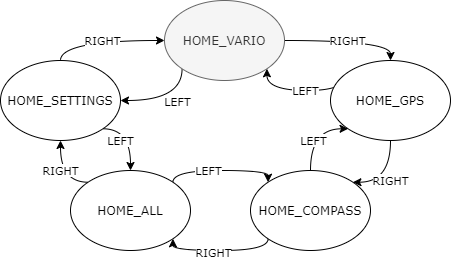

The diagram above was exported from draw.io. Its source (the exported page's mxGraphModel, read from the mxfile embedded in the PNG):
<mxGraphModel dx="1422" dy="802" grid="1" gridSize="10" guides="1" tooltips="1" connect="1" arrows="1" fold="1" page="1" pageScale="1" pageWidth="1169" pageHeight="827" math="0" shadow="0">
  <root>
    <mxCell id="0" />
    <mxCell id="1" parent="0" />
    <mxCell id="2" value="RIGHT" style="edgeStyle=orthogonalEdgeStyle;rounded=0;orthogonalLoop=1;jettySize=auto;html=1;exitX=1;exitY=0.5;exitDx=0;exitDy=0;entryX=0.5;entryY=0;entryDx=0;entryDy=0;startArrow=none;startFill=0;endArrow=classic;endFill=1;curved=1;fontFamily=Verdana;" edge="1" source="5" target="8" parent="1">
      <mxGeometry relative="1" as="geometry">
        <Array as="points">
          <mxPoint x="750" y="260" />
        </Array>
      </mxGeometry>
    </mxCell>
    <mxCell id="3" style="edgeStyle=orthogonalEdgeStyle;rounded=0;orthogonalLoop=1;jettySize=auto;html=1;exitX=0;exitY=1;exitDx=0;exitDy=0;startArrow=none;startFill=0;endArrow=classic;endFill=1;entryX=1;entryY=0.5;entryDx=0;entryDy=0;fontFamily=Verdana;curved=1;" edge="1" source="5" target="21" parent="1">
      <mxGeometry relative="1" as="geometry">
        <mxPoint x="617" y="306" as="targetPoint" />
        <Array as="points">
          <mxPoint x="542" y="320" />
        </Array>
      </mxGeometry>
    </mxCell>
    <mxCell id="4" value="LEFT" style="edgeLabel;html=1;align=center;verticalAlign=middle;resizable=0;points=[];fontFamily=Verdana;" vertex="1" connectable="0" parent="3">
      <mxGeometry x="-0.2116" y="1" relative="1" as="geometry">
        <mxPoint y="-1" as="offset" />
      </mxGeometry>
    </mxCell>
    <mxCell id="5" value="HOME_VARIO" style="ellipse;whiteSpace=wrap;html=1;fontFamily=Verdana;fillColor=#f5f5f5;strokeColor=#666666;fontColor=#333333;" vertex="1" parent="1">
      <mxGeometry x="524" y="220" width="120" height="80" as="geometry" />
    </mxCell>
    <mxCell id="6" value="LEFT" style="edgeStyle=orthogonalEdgeStyle;orthogonalLoop=1;jettySize=auto;html=1;exitX=0;exitY=0;exitDx=0;exitDy=0;entryX=1;entryY=1;entryDx=0;entryDy=0;startArrow=none;startFill=0;endArrow=classic;endFill=1;fontFamily=Verdana;curved=1;" edge="1" source="8" target="5" parent="1">
      <mxGeometry relative="1" as="geometry">
        <Array as="points">
          <mxPoint x="708" y="310" />
          <mxPoint x="626" y="310" />
        </Array>
      </mxGeometry>
    </mxCell>
    <mxCell id="7" value="RIGHT" style="edgeStyle=orthogonalEdgeStyle;rounded=0;orthogonalLoop=1;jettySize=auto;html=1;exitX=0.5;exitY=1;exitDx=0;exitDy=0;entryX=1;entryY=0;entryDx=0;entryDy=0;startArrow=none;startFill=0;endArrow=classic;endFill=1;fontFamily=Verdana;curved=1;" edge="1" source="8" target="13" parent="1">
      <mxGeometry relative="1" as="geometry">
        <Array as="points">
          <mxPoint x="750" y="402" />
        </Array>
      </mxGeometry>
    </mxCell>
    <mxCell id="8" value="HOME_GPS" style="ellipse;whiteSpace=wrap;html=1;fontFamily=Verdana;" vertex="1" parent="1">
      <mxGeometry x="690" y="280" width="120" height="80" as="geometry" />
    </mxCell>
    <mxCell id="9" style="edgeStyle=orthogonalEdgeStyle;rounded=0;orthogonalLoop=1;jettySize=auto;html=1;exitX=0.5;exitY=0;exitDx=0;exitDy=0;startArrow=none;startFill=0;endArrow=classic;endFill=1;entryX=0;entryY=1;entryDx=0;entryDy=0;fontFamily=Verdana;curved=1;" edge="1" source="13" target="8" parent="1">
      <mxGeometry relative="1" as="geometry">
        <mxPoint x="729" y="460" as="targetPoint" />
        <Array as="points">
          <mxPoint x="670" y="348" />
        </Array>
      </mxGeometry>
    </mxCell>
    <mxCell id="10" value="LEFT" style="edgeLabel;html=1;align=center;verticalAlign=middle;resizable=0;points=[];fontFamily=Verdana;" vertex="1" connectable="0" parent="9">
      <mxGeometry x="-0.225" y="-2" relative="1" as="geometry">
        <mxPoint as="offset" />
      </mxGeometry>
    </mxCell>
    <mxCell id="11" style="edgeStyle=orthogonalEdgeStyle;rounded=0;orthogonalLoop=1;jettySize=auto;html=1;exitX=0;exitY=1;exitDx=0;exitDy=0;entryX=1;entryY=1;entryDx=0;entryDy=0;startArrow=none;startFill=0;endArrow=classic;endFill=1;fontFamily=Verdana;curved=1;" edge="1" source="13" target="17" parent="1">
      <mxGeometry relative="1" as="geometry">
        <Array as="points">
          <mxPoint x="628" y="470" />
          <mxPoint x="532" y="470" />
        </Array>
      </mxGeometry>
    </mxCell>
    <mxCell id="12" value="RIGHT" style="edgeLabel;html=1;align=center;verticalAlign=middle;resizable=0;points=[];fontFamily=Verdana;" vertex="1" connectable="0" parent="11">
      <mxGeometry x="0.1358" y="1" relative="1" as="geometry">
        <mxPoint as="offset" />
      </mxGeometry>
    </mxCell>
    <mxCell id="13" value="HOME_COMPASS" style="ellipse;whiteSpace=wrap;html=1;fontFamily=Verdana;" vertex="1" parent="1">
      <mxGeometry x="610" y="390" width="120" height="80" as="geometry" />
    </mxCell>
    <mxCell id="14" style="edgeStyle=orthogonalEdgeStyle;rounded=0;orthogonalLoop=1;jettySize=auto;html=1;exitX=1;exitY=0;exitDx=0;exitDy=0;startArrow=none;startFill=0;endArrow=classic;endFill=1;fontFamily=Verdana;curved=1;entryX=0;entryY=0;entryDx=0;entryDy=0;" edge="1" source="17" target="13" parent="1">
      <mxGeometry relative="1" as="geometry">
        <mxPoint x="618" y="402" as="targetPoint" />
        <Array as="points">
          <mxPoint x="532" y="390" />
          <mxPoint x="628" y="390" />
        </Array>
      </mxGeometry>
    </mxCell>
    <mxCell id="15" value="LEFT" style="edgeLabel;html=1;align=center;verticalAlign=middle;resizable=0;points=[];fontFamily=Verdana;" vertex="1" connectable="0" parent="14">
      <mxGeometry x="-0.2098" y="2" relative="1" as="geometry">
        <mxPoint y="1" as="offset" />
      </mxGeometry>
    </mxCell>
    <mxCell id="16" value="RIGHT" style="edgeStyle=orthogonalEdgeStyle;rounded=0;orthogonalLoop=1;jettySize=auto;html=1;exitX=0;exitY=0;exitDx=0;exitDy=0;startArrow=none;startFill=0;endArrow=classic;endFill=1;fontFamily=Verdana;curved=1;entryX=0.5;entryY=1;entryDx=0;entryDy=0;" edge="1" source="17" target="21" parent="1">
      <mxGeometry x="-0.2039" y="-12" relative="1" as="geometry">
        <mxPoint x="320" y="370" as="targetPoint" />
        <Array as="points">
          <mxPoint x="420" y="402" />
        </Array>
        <mxPoint x="-12" y="-11" as="offset" />
      </mxGeometry>
    </mxCell>
    <mxCell id="17" value="HOME_ALL" style="ellipse;whiteSpace=wrap;html=1;fontFamily=Verdana;" vertex="1" parent="1">
      <mxGeometry x="430" y="390" width="120" height="80" as="geometry" />
    </mxCell>
    <mxCell id="18" style="edgeStyle=orthogonalEdgeStyle;rounded=0;orthogonalLoop=1;jettySize=auto;html=1;exitX=1;exitY=1;exitDx=0;exitDy=0;startArrow=none;startFill=0;endArrow=classic;endFill=1;fontFamily=Verdana;curved=1;entryX=0.5;entryY=0;entryDx=0;entryDy=0;" edge="1" source="21" target="17" parent="1">
      <mxGeometry relative="1" as="geometry">
        <mxPoint x="510" y="380" as="targetPoint" />
        <Array as="points">
          <mxPoint x="490" y="348" />
        </Array>
      </mxGeometry>
    </mxCell>
    <mxCell id="19" value="LEFT" style="edgeLabel;html=1;align=center;verticalAlign=middle;resizable=0;points=[];fontFamily=Verdana;" vertex="1" connectable="0" parent="18">
      <mxGeometry x="-0.2724" relative="1" as="geometry">
        <mxPoint x="-7.43" y="11.7" as="offset" />
      </mxGeometry>
    </mxCell>
    <mxCell id="20" value="RIGHT" style="edgeStyle=orthogonalEdgeStyle;rounded=0;orthogonalLoop=1;jettySize=auto;html=1;exitX=0.5;exitY=0;exitDx=0;exitDy=0;entryX=0;entryY=0.5;entryDx=0;entryDy=0;startArrow=none;startFill=0;endArrow=classic;endFill=1;fontFamily=Verdana;curved=1;" edge="1" source="21" target="5" parent="1">
      <mxGeometry relative="1" as="geometry">
        <mxPoint x="541.5735931288073" y="241.7157287525381" as="targetPoint" />
      </mxGeometry>
    </mxCell>
    <mxCell id="21" value="HOME_SETTINGS" style="ellipse;whiteSpace=wrap;html=1;fontFamily=Verdana;" vertex="1" parent="1">
      <mxGeometry x="360" y="280" width="120" height="80" as="geometry" />
    </mxCell>
  </root>
</mxGraphModel>